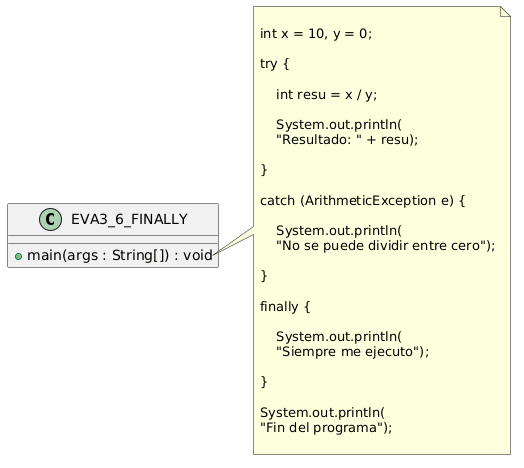

The diagram above was rendered by PlantUML. Its source (embedded in the PNG):
@startuml
class EVA3_6_FINALLY {

    + main(args : String[]) : void
}

note right of EVA3_6_FINALLY::main

int x = 10, y = 0;

try {

    int resu = x / y;

    System.out.println(
    "Resultado: " + resu);

}

catch (ArithmeticException e) {

    System.out.println(
    "No se puede dividir entre cero");

}

finally {

    System.out.println(
    "Siempre me ejecuto");

}

System.out.println(
"Fin del programa");

end note
@enduml